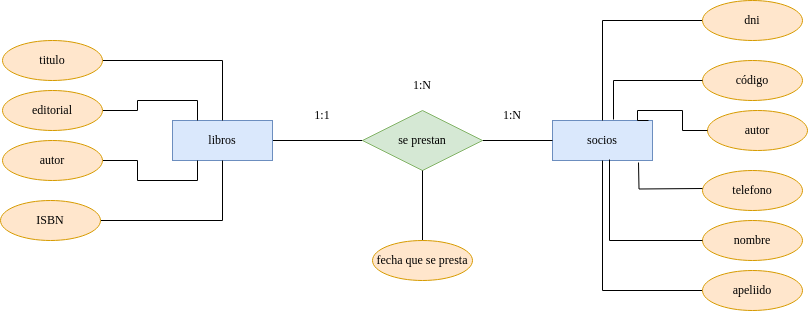

The diagram above was exported from draw.io. Its source (the exported page's mxGraphModel, read from the mxfile embedded in the PNG):
<mxGraphModel dx="2261" dy="795" grid="1" gridSize="10" guides="1" tooltips="1" connect="1" arrows="1" fold="1" page="1" pageScale="1" pageWidth="827" pageHeight="1169" math="0" shadow="0">
  <root>
    <mxCell id="0" />
    <mxCell id="1" parent="0" />
    <mxCell id="bqlsMR2h04OTrgdsqe7G-4" style="edgeStyle=orthogonalEdgeStyle;rounded=0;orthogonalLoop=1;jettySize=auto;html=1;exitX=1;exitY=0.5;exitDx=0;exitDy=0;endArrow=none;endFill=0;" parent="1" source="bqlsMR2h04OTrgdsqe7G-1" target="bqlsMR2h04OTrgdsqe7G-3" edge="1">
      <mxGeometry relative="1" as="geometry" />
    </mxCell>
    <mxCell id="bqlsMR2h04OTrgdsqe7G-1" value="&lt;font face=&quot;Times New Roman&quot;&gt;libros&lt;/font&gt;" style="whiteSpace=wrap;html=1;align=center;fillColor=#dae8fc;strokeColor=#6c8ebf;" parent="1" vertex="1">
      <mxGeometry x="160" y="280" width="100" height="40" as="geometry" />
    </mxCell>
    <mxCell id="bqlsMR2h04OTrgdsqe7G-2" value="&lt;font face=&quot;Times New Roman&quot;&gt;socios&lt;/font&gt;" style="whiteSpace=wrap;html=1;align=center;fillColor=#dae8fc;strokeColor=#6c8ebf;" parent="1" vertex="1">
      <mxGeometry x="540" y="280" width="100" height="40" as="geometry" />
    </mxCell>
    <mxCell id="bqlsMR2h04OTrgdsqe7G-5" style="edgeStyle=orthogonalEdgeStyle;rounded=0;orthogonalLoop=1;jettySize=auto;html=1;exitX=1;exitY=0.5;exitDx=0;exitDy=0;endArrow=none;endFill=0;" parent="1" source="bqlsMR2h04OTrgdsqe7G-3" target="bqlsMR2h04OTrgdsqe7G-2" edge="1">
      <mxGeometry relative="1" as="geometry" />
    </mxCell>
    <mxCell id="bqlsMR2h04OTrgdsqe7G-3" value="&lt;font face=&quot;Times New Roman&quot;&gt;se prestan&lt;/font&gt;" style="shape=rhombus;perimeter=rhombusPerimeter;whiteSpace=wrap;html=1;align=center;fillColor=#d5e8d4;strokeColor=#82b366;" parent="1" vertex="1">
      <mxGeometry x="350" y="270" width="120" height="60" as="geometry" />
    </mxCell>
    <mxCell id="bqlsMR2h04OTrgdsqe7G-7" style="edgeStyle=orthogonalEdgeStyle;rounded=0;orthogonalLoop=1;jettySize=auto;html=1;exitX=0.5;exitY=0;exitDx=0;exitDy=0;endArrow=none;endFill=0;" parent="1" source="bqlsMR2h04OTrgdsqe7G-6" target="bqlsMR2h04OTrgdsqe7G-3" edge="1">
      <mxGeometry relative="1" as="geometry" />
    </mxCell>
    <mxCell id="bqlsMR2h04OTrgdsqe7G-6" value="&lt;font face=&quot;Times New Roman&quot;&gt;fecha que se presta&lt;/font&gt;" style="ellipse;whiteSpace=wrap;html=1;align=center;fillColor=#ffe6cc;strokeColor=#d79b00;" parent="1" vertex="1">
      <mxGeometry x="360" y="400" width="100" height="40" as="geometry" />
    </mxCell>
    <mxCell id="bqlsMR2h04OTrgdsqe7G-21" style="edgeStyle=orthogonalEdgeStyle;rounded=0;orthogonalLoop=1;jettySize=auto;html=1;exitX=1;exitY=0.5;exitDx=0;exitDy=0;entryX=0.25;entryY=1;entryDx=0;entryDy=0;endArrow=none;endFill=0;" parent="1" source="bqlsMR2h04OTrgdsqe7G-8" target="bqlsMR2h04OTrgdsqe7G-1" edge="1">
      <mxGeometry relative="1" as="geometry" />
    </mxCell>
    <mxCell id="bqlsMR2h04OTrgdsqe7G-8" value="&lt;div&gt;&lt;font face=&quot;Times New Roman&quot;&gt;autor&lt;/font&gt;&lt;/div&gt;" style="ellipse;whiteSpace=wrap;html=1;align=center;fillColor=#ffe6cc;strokeColor=#d79b00;" parent="1" vertex="1">
      <mxGeometry x="-10" y="300" width="100" height="40" as="geometry" />
    </mxCell>
    <mxCell id="bqlsMR2h04OTrgdsqe7G-19" style="edgeStyle=orthogonalEdgeStyle;rounded=0;orthogonalLoop=1;jettySize=auto;html=1;exitX=1;exitY=0.5;exitDx=0;exitDy=0;entryX=0.25;entryY=0;entryDx=0;entryDy=0;endArrow=none;endFill=0;" parent="1" source="bqlsMR2h04OTrgdsqe7G-9" target="bqlsMR2h04OTrgdsqe7G-1" edge="1">
      <mxGeometry relative="1" as="geometry" />
    </mxCell>
    <mxCell id="bqlsMR2h04OTrgdsqe7G-9" value="&lt;font face=&quot;Times New Roman&quot;&gt;editorial&lt;/font&gt;" style="ellipse;whiteSpace=wrap;html=1;align=center;fillColor=#ffe6cc;strokeColor=#d79b00;" parent="1" vertex="1">
      <mxGeometry x="-10" y="250" width="100" height="40" as="geometry" />
    </mxCell>
    <mxCell id="bqlsMR2h04OTrgdsqe7G-18" style="edgeStyle=orthogonalEdgeStyle;rounded=0;orthogonalLoop=1;jettySize=auto;html=1;exitX=1;exitY=0.5;exitDx=0;exitDy=0;endArrow=none;endFill=0;" parent="1" source="bqlsMR2h04OTrgdsqe7G-10" target="bqlsMR2h04OTrgdsqe7G-1" edge="1">
      <mxGeometry relative="1" as="geometry" />
    </mxCell>
    <mxCell id="bqlsMR2h04OTrgdsqe7G-10" value="&lt;font face=&quot;Times New Roman&quot;&gt;titulo&lt;/font&gt;" style="ellipse;whiteSpace=wrap;html=1;align=center;fillColor=#ffe6cc;strokeColor=#d79b00;" parent="1" vertex="1">
      <mxGeometry x="-10" y="200" width="100" height="40" as="geometry" />
    </mxCell>
    <mxCell id="bqlsMR2h04OTrgdsqe7G-20" style="edgeStyle=orthogonalEdgeStyle;rounded=0;orthogonalLoop=1;jettySize=auto;html=1;exitX=1;exitY=0.5;exitDx=0;exitDy=0;endArrow=none;endFill=0;" parent="1" source="bqlsMR2h04OTrgdsqe7G-11" target="bqlsMR2h04OTrgdsqe7G-1" edge="1">
      <mxGeometry relative="1" as="geometry">
        <mxPoint x="210" y="330" as="targetPoint" />
      </mxGeometry>
    </mxCell>
    <mxCell id="bqlsMR2h04OTrgdsqe7G-11" value="&lt;font face=&quot;Times New Roman&quot;&gt;ISBN&lt;/font&gt;" style="ellipse;whiteSpace=wrap;html=1;align=center;fillColor=#ffe6cc;strokeColor=#d79b00;" parent="1" vertex="1">
      <mxGeometry x="-12" y="360" width="100" height="40" as="geometry" />
    </mxCell>
    <mxCell id="bqlsMR2h04OTrgdsqe7G-12" value="&lt;font face=&quot;Times New Roman&quot;&gt;código&lt;/font&gt;" style="ellipse;whiteSpace=wrap;html=1;align=center;fillColor=#ffe6cc;strokeColor=#d79b00;" parent="1" vertex="1">
      <mxGeometry x="690" y="220" width="100" height="40" as="geometry" />
    </mxCell>
    <mxCell id="bqlsMR2h04OTrgdsqe7G-23" style="edgeStyle=orthogonalEdgeStyle;rounded=0;orthogonalLoop=1;jettySize=auto;html=1;exitX=0;exitY=0.5;exitDx=0;exitDy=0;endArrow=none;endFill=0;" parent="1" source="bqlsMR2h04OTrgdsqe7G-13" target="bqlsMR2h04OTrgdsqe7G-2" edge="1">
      <mxGeometry relative="1" as="geometry" />
    </mxCell>
    <mxCell id="bqlsMR2h04OTrgdsqe7G-13" value="&lt;font face=&quot;Times New Roman&quot;&gt;dni&lt;/font&gt;" style="ellipse;whiteSpace=wrap;html=1;align=center;fillColor=#ffe6cc;strokeColor=#d79b00;" parent="1" vertex="1">
      <mxGeometry x="690" y="160" width="100" height="40" as="geometry" />
    </mxCell>
    <mxCell id="bqlsMR2h04OTrgdsqe7G-14" value="&lt;font face=&quot;Times New Roman&quot;&gt;autor&lt;/font&gt;" style="ellipse;whiteSpace=wrap;html=1;align=center;fillColor=#ffe6cc;strokeColor=#d79b00;" parent="1" vertex="1">
      <mxGeometry x="695" y="270" width="100" height="40" as="geometry" />
    </mxCell>
    <mxCell id="bqlsMR2h04OTrgdsqe7G-15" value="&lt;div&gt;&lt;font face=&quot;Times New Roman&quot;&gt;telefono&lt;/font&gt;&lt;/div&gt;" style="ellipse;whiteSpace=wrap;html=1;align=center;fillColor=#ffe6cc;strokeColor=#d79b00;" parent="1" vertex="1">
      <mxGeometry x="690" y="330" width="100" height="40" as="geometry" />
    </mxCell>
    <mxCell id="bqlsMR2h04OTrgdsqe7G-26" style="edgeStyle=orthogonalEdgeStyle;rounded=0;orthogonalLoop=1;jettySize=auto;html=1;exitX=0;exitY=0.5;exitDx=0;exitDy=0;entryX=0.5;entryY=1;entryDx=0;entryDy=0;endArrow=none;endFill=0;" parent="1" source="bqlsMR2h04OTrgdsqe7G-16" target="bqlsMR2h04OTrgdsqe7G-2" edge="1">
      <mxGeometry relative="1" as="geometry" />
    </mxCell>
    <mxCell id="bqlsMR2h04OTrgdsqe7G-16" value="&lt;font face=&quot;Times New Roman&quot;&gt;apeliido&lt;/font&gt;" style="ellipse;whiteSpace=wrap;html=1;align=center;fillColor=#ffe6cc;strokeColor=#d79b00;" parent="1" vertex="1">
      <mxGeometry x="690" y="430" width="100" height="40" as="geometry" />
    </mxCell>
    <mxCell id="bqlsMR2h04OTrgdsqe7G-17" value="&lt;font face=&quot;Times New Roman&quot;&gt;nombre&lt;/font&gt;" style="ellipse;whiteSpace=wrap;html=1;align=center;fillColor=#ffe6cc;strokeColor=#d79b00;" parent="1" vertex="1">
      <mxGeometry x="690" y="380" width="100" height="40" as="geometry" />
    </mxCell>
    <mxCell id="bqlsMR2h04OTrgdsqe7G-24" style="edgeStyle=orthogonalEdgeStyle;rounded=0;orthogonalLoop=1;jettySize=auto;html=1;exitX=0;exitY=0.5;exitDx=0;exitDy=0;entryX=0.61;entryY=-0.025;entryDx=0;entryDy=0;entryPerimeter=0;endArrow=none;endFill=0;" parent="1" source="bqlsMR2h04OTrgdsqe7G-12" target="bqlsMR2h04OTrgdsqe7G-2" edge="1">
      <mxGeometry relative="1" as="geometry" />
    </mxCell>
    <mxCell id="bqlsMR2h04OTrgdsqe7G-25" style="edgeStyle=orthogonalEdgeStyle;rounded=0;orthogonalLoop=1;jettySize=auto;html=1;exitX=0;exitY=0.5;exitDx=0;exitDy=0;entryX=0.91;entryY=0;entryDx=0;entryDy=0;entryPerimeter=0;endArrow=none;endFill=0;" parent="1" edge="1">
      <mxGeometry relative="1" as="geometry">
        <mxPoint x="695" y="290" as="sourcePoint" />
        <mxPoint x="636" y="280" as="targetPoint" />
        <Array as="points">
          <mxPoint x="670" y="290" />
          <mxPoint x="670" y="270" />
          <mxPoint x="625" y="270" />
          <mxPoint x="625" y="280" />
        </Array>
      </mxGeometry>
    </mxCell>
    <mxCell id="bqlsMR2h04OTrgdsqe7G-27" style="edgeStyle=orthogonalEdgeStyle;rounded=0;orthogonalLoop=1;jettySize=auto;html=1;exitX=0;exitY=0.5;exitDx=0;exitDy=0;entryX=0.57;entryY=0.975;entryDx=0;entryDy=0;entryPerimeter=0;endArrow=none;endFill=0;" parent="1" source="bqlsMR2h04OTrgdsqe7G-17" target="bqlsMR2h04OTrgdsqe7G-2" edge="1">
      <mxGeometry relative="1" as="geometry" />
    </mxCell>
    <mxCell id="bqlsMR2h04OTrgdsqe7G-28" style="edgeStyle=orthogonalEdgeStyle;rounded=0;orthogonalLoop=1;jettySize=auto;html=1;exitX=0;exitY=0.5;exitDx=0;exitDy=0;entryX=0.86;entryY=1.1;entryDx=0;entryDy=0;entryPerimeter=0;endArrow=none;endFill=0;" parent="1" edge="1">
      <mxGeometry relative="1" as="geometry">
        <mxPoint x="690" y="348" as="sourcePoint" />
        <mxPoint x="626" y="322" as="targetPoint" />
      </mxGeometry>
    </mxCell>
    <mxCell id="bqlsMR2h04OTrgdsqe7G-30" value="&lt;font face=&quot;Times New Roman&quot;&gt;1:N&lt;/font&gt;" style="text;html=1;strokeColor=none;fillColor=none;align=center;verticalAlign=middle;whiteSpace=wrap;rounded=0;" parent="1" vertex="1">
      <mxGeometry x="470" y="260" width="60" height="30" as="geometry" />
    </mxCell>
    <mxCell id="bqlsMR2h04OTrgdsqe7G-31" value="&lt;font face=&quot;Times New Roman&quot;&gt;1:1&lt;/font&gt;" style="text;html=1;strokeColor=none;fillColor=none;align=center;verticalAlign=middle;whiteSpace=wrap;rounded=0;" parent="1" vertex="1">
      <mxGeometry x="280" y="260" width="60" height="30" as="geometry" />
    </mxCell>
    <mxCell id="bqlsMR2h04OTrgdsqe7G-32" value="&lt;font face=&quot;Times New Roman&quot;&gt;1:N&lt;/font&gt;" style="text;html=1;strokeColor=none;fillColor=none;align=center;verticalAlign=middle;whiteSpace=wrap;rounded=0;" parent="1" vertex="1">
      <mxGeometry x="380" y="230" width="60" height="30" as="geometry" />
    </mxCell>
  </root>
</mxGraphModel>